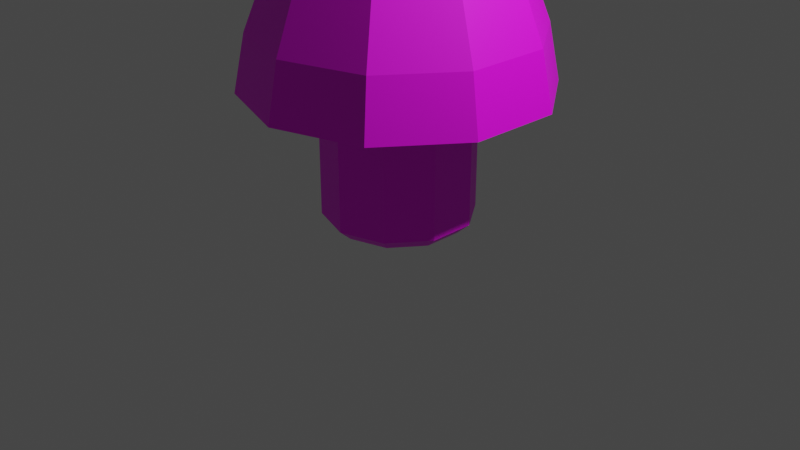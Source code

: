 # Source: mushroom.blend  (saved by Blender 2.82.7; exported with 4.5.12 LTS)
import bpy
from mathutils import Matrix  # noqa: F401  (used for matrix-valued properties, if any)

bpy.ops.wm.read_factory_settings(use_empty=True)
scene = bpy.context.scene
scene.name = 'Scene'

# ---- collections
col_collection = bpy.data.collections.new('Collection'); scene.collection.children.link(col_collection)

# ---- images (referenced by path relative to the original .blend; pixels are not part of the script)
import os
ASSET_DIR = os.environ.get("B2B_ASSET_DIR", "")  # directory of the original .blend (textures are referenced by path, not embedded)
HERE = os.path.dirname(os.path.abspath(__file__))  # packed textures are extracted next to this script under _unpacked/

def load_image(name, relpath, width, height, colorspace="sRGB"):
    """Load a texture the original file referenced (path relative to the .blend, or extracted next to this script)."""
    p = next((c for c in (os.path.join(HERE, relpath), os.path.join(ASSET_DIR, relpath)) if relpath and os.path.exists(c)), "")
    if p:
        img = bpy.data.images.load(p, check_existing=True)
        img.name = name
    else:  # same state as the original file: an image datablock whose file is absent (Cycles renders it pink)
        img = bpy.data.images.new(name, width, height)
        img.source = "FILE"
        img.filepath = "//" + (relpath or name)
    img.colorspace_settings.name = colorspace
    return img
img_mushroom_png = load_image('mushroom.png', 'mushroom.png', 1024, 1024, 'sRGB')

# ---- materials (node trees are filled in below, after node groups)
mat_mushroom = bpy.data.materials.new('mushroom')
mat_mushroom.use_transparent_shadow = False

# ---- material node trees
mat_mushroom.use_nodes = True; mat_mushroom.node_tree.nodes.clear()
_N = mat_mushroom.node_tree.nodes; _L = mat_mushroom.node_tree.links
n0 = _N.new('ShaderNodeBsdfPrincipled'); n0.name = 'Principled BSDF'; n0.location = (0, 300)
n0.distribution = 'GGX'
n0.subsurface_method = 'BURLEY'
n0.inputs[3].default_value = 1.45
n0.inputs[27].default_value = (0.0, 0.0, 0.0, 1.0)
n0.inputs[28].default_value = 1.0
n1 = _N.new('ShaderNodeOutputMaterial'); n1.name = 'Material Output'; n1.location = (300, 300)
n2 = _N.new('ShaderNodeTexImage'); n2.name = 'Image Texture'; n2.location = (-300, 300)
n2.label = 'Base Color'
n2.image = img_mushroom_png
_L.new(n0.outputs[0], n1.inputs[0])
_L.new(n2.outputs[0], n0.inputs[0])
n1.is_active_output = True

# ---- world
world_world = bpy.data.worlds.new('World'); scene.world = world_world
world_world.use_nodes = True; world_world.node_tree.nodes.clear()
_N = world_world.node_tree.nodes; _L = world_world.node_tree.links
n0 = _N.new('ShaderNodeOutputWorld'); n0.name = 'World Output'; n0.location = (300, 300)
n1 = _N.new('ShaderNodeBackground'); n1.name = 'Background'; n1.location = (10, 300)
n1.inputs[0].default_value = (0.05088, 0.05088, 0.05088, 1.0)
_L.new(n1.outputs[0], n0.inputs[0])
n0.is_active_output = True
world_world.color = (0.05088, 0.05088, 0.05088)
world_world.use_sun_shadow = False
world_world.sun_shadow_jitter_overblur = 0.0

# ---- cameras
cam_camera = bpy.data.cameras.new('Camera')
cam_camera.clip_end = 100.0
cam_camera.ortho_scale = 7.314

# ---- lights
light_light = bpy.data.lights.new('Light', 'POINT')
light_light.transmission_factor = 0.0
light_light.energy = 1000.0
light_light.shadow_soft_size = 0.1
light_light.shadow_maximum_resolution = 0.006
light_light.use_absolute_resolution = True

# ---- meshes
me_cylinder_003 = bpy.data.meshes.new('Cylinder.003')
me_cylinder_003.from_pydata([(0.4591, 0.6319, 0.113), (0.0, 0.0, 3.239), (0.0, 0.781, 1.239), (0.0, 0.8339, 3.239), (0.4591, 0.6319, 1.239), (0.4902, 0.6747, 3.239), (0.7428, 0.2413, 1.239), (0.7931, 0.2577, 3.239), (0.7428, -0.2413, 1.239), (0.7931, -0.2577, 3.239), (0.4591, -0.6319, 1.239), (0.4902, -0.6747, 3.239), (0.0, -0.781, 1.239), (0.0, -0.8339, 3.239), (-0.4591, -0.6319, 1.239), (-0.4902, -0.6747, 3.239), (-0.7428, -0.2413, 1.239), (-0.7931, -0.2577, 3.239), (-0.7428, 0.2413, 1.239), (-0.7931, 0.2577, 3.239), (-0.4591, 0.6319, 1.239), (-0.4902, 0.6747, 3.239), (0.0, 1.0, 3.109), (0.5878, 0.809, 3.109), (0.9511, 0.309, 3.109), (0.9511, -0.309, 3.109), (0.5878, -0.809, 3.109), (0.0, -1.0, 3.109), (-0.5878, -0.809, 3.109), (-0.9511, -0.309, 3.109), (-0.9511, 0.309, 3.109), (-0.5878, 0.809, 3.109), (0.9185, 1.264, 1.409), (1.486, 0.4829, 1.409), (1.486, -0.4829, 1.409), (0.9185, -1.264, 1.409), (-1.517e-07, -1.563, 1.409), (-0.9185, -1.264, 1.409), (-1.486, -0.4829, 1.409), (-1.486, 0.4829, 1.409), (-0.9185, 1.264, 1.409), (0.0, 1.563, 1.409), (0.0, 1.442, 1.998), (0.8478, 1.167, 1.998), (1.372, 0.4457, 1.998), (1.372, -0.4457, 1.998), (0.8478, -1.167, 1.998), (-1.391e-07, -1.442, 1.998), (-0.8478, -1.167, 1.998), (-1.372, -0.4457, 1.998), (-1.372, 0.4457, 1.998), (-0.8478, 1.167, 1.998), (0.3839, 0.5284, 0.0), (0.0, 0.0, 0.0), (0.0, 0.6531, 0.0), (0.6211, 0.2018, 0.0), (0.6211, -0.2018, 0.0), (0.3839, -0.5284, 0.0), (0.0, -0.6531, 0.0), (-0.3839, -0.5284, 0.0), (-0.6211, -0.2018, 0.0), (-0.6211, 0.2018, 0.0), (-0.3839, 0.5284, 0.0), (0.7428, 0.2413, 0.113), (0.7428, -0.2413, 0.113), (0.0, 0.781, 0.113), (0.4591, -0.6319, 0.113), (0.0, -0.781, 0.113), (-0.4591, -0.6319, 0.113), (-0.7428, -0.2413, 0.113), (-0.7428, 0.2413, 0.113), (-0.4591, 0.6319, 0.113), (-0.1919, -0.2642, 0.0)], [], [(0, 55, 52), (1, 5, 3), (3, 23, 22), (64, 57, 56), (1, 7, 5), (5, 24, 23), (65, 52, 54), (1, 9, 7), (7, 25, 24), (68, 58, 67), (1, 11, 9), (25, 11, 26), (70, 60, 69), (1, 13, 11), (26, 13, 27), (64, 55, 63), (1, 15, 13), (27, 15, 28), (65, 62, 71), (1, 17, 15), (15, 29, 28), (67, 57, 66), (1, 19, 17), (17, 30, 29), (69, 59, 68), (1, 21, 19), (19, 31, 30), (70, 62, 61), (1, 3, 21), (21, 22, 31), (31, 42, 51), (30, 51, 50), (29, 50, 49), (28, 49, 48), (47, 28, 48), (26, 47, 46), (25, 46, 45), (24, 45, 44), (43, 24, 44), (22, 43, 42), (41, 4, 2), (32, 6, 4), (6, 34, 8), (34, 10, 8), (35, 12, 10), (36, 14, 12), (37, 16, 14), (38, 18, 16), (39, 20, 18), (20, 41, 2), (42, 32, 41), (43, 33, 32), (33, 45, 34), (34, 46, 35), (35, 47, 36), (47, 37, 36), (48, 38, 37), (49, 39, 38), (39, 51, 40), (51, 41, 40), (53, 54, 52), (53, 52, 55), (53, 55, 56), (53, 56, 57), (53, 57, 58), (58, 72, 53), (72, 60, 53), (53, 60, 61), (53, 61, 62), (53, 62, 54), (20, 70, 18), (16, 68, 14), (12, 66, 10), (2, 71, 20), (8, 63, 6), (18, 69, 16), (14, 67, 12), (4, 65, 2), (10, 64, 8), (6, 0, 4), (0, 63, 55), (3, 5, 23), (64, 66, 57), (5, 7, 24), (65, 0, 52), (7, 9, 25), (68, 59, 58), (25, 9, 11), (70, 61, 60), (26, 11, 13), (64, 56, 55), (27, 13, 15), (65, 54, 62), (15, 17, 29), (67, 58, 57), (17, 19, 30), (69, 60, 59), (19, 21, 31), (70, 71, 62), (21, 3, 22), (31, 22, 42), (30, 31, 51), (29, 30, 50), (28, 29, 49), (47, 27, 28), (26, 27, 47), (25, 26, 46), (24, 25, 45), (43, 23, 24), (22, 23, 43), (41, 32, 4), (32, 33, 6), (6, 33, 34), (34, 35, 10), (35, 36, 12), (36, 37, 14), (37, 38, 16), (38, 39, 18), (39, 40, 20), (20, 40, 41), (42, 43, 32), (43, 44, 33), (33, 44, 45), (34, 45, 46), (35, 46, 47), (47, 48, 37), (48, 49, 38), (49, 50, 39), (39, 50, 51), (51, 42, 41), (58, 59, 72), (72, 59, 60), (20, 71, 70), (16, 69, 68), (12, 67, 66), (2, 65, 71), (8, 64, 63), (18, 70, 69), (14, 68, 67), (4, 0, 65), (10, 66, 64), (6, 63, 0)])
_uv = me_cylinder_003.uv_layers.new(name='Cylinder_003-mesh-map-0')
_uv.uv.foreach_set('vector', [0.4161, 0.556, 0.3694, 0.5662, 0.4126, 0.5347, 0.7536, 0.2662, 0.7825, 0.2997, 0.7573, 0.3103, 0.7573, 0.3103, 0.7901, 0.3089, 0.7581, 0.3223, 0.3268, 0.6239, 0.2765, 0.6008, 0.3245, 0.5914, 0.7536, 0.2662, 0.7967, 0.2763, 0.7825, 0.2997, 0.7825, 0.2997, 0.8083, 0.2793, 0.7901, 0.3089, 0.4597, 0.5253, 0.4126, 0.5347, 0.4575, 0.509, 0.7536, 0.2662, 0.7944, 0.2491, 0.7967, 0.2763, 0.7967, 0.2763, 0.8055, 0.2447, 0.8083, 0.2793, 0.1802, 0.5922, 0.2286, 0.5907, 0.2262, 0.623, 0.7536, 0.2662, 0.7765, 0.2284, 0.7944, 0.2491, 0.8055, 0.2447, 0.7765, 0.2284, 0.7829, 0.2183, 0.09343, 0.5243, 0.1406, 0.5334, 0.1372, 0.5545, 0.7536, 0.2662, 0.7499, 0.2221, 0.7765, 0.2284, 0.7829, 0.2183, 0.7499, 0.2221, 0.7491, 0.2102, 0.3268, 0.6239, 0.3694, 0.5662, 0.3729, 0.5937, 0.7536, 0.2662, 0.7247, 0.2327, 0.7499, 0.2221, 0.7491, 0.2102, 0.7247, 0.2327, 0.7171, 0.2235, 0.4597, 0.5253, 0.5054, 0.4988, 0.5054, 0.5132, 0.7536, 0.2662, 0.7105, 0.2561, 0.7247, 0.2327, 0.7247, 0.2327, 0.6989, 0.2532, 0.7171, 0.2235, 0.2262, 0.623, 0.2765, 0.6008, 0.2764, 0.6351, 0.7536, 0.2662, 0.7128, 0.2834, 0.7105, 0.2561, 0.7105, 0.2561, 0.7017, 0.2878, 0.6989, 0.2532, 0.1372, 0.5545, 0.1838, 0.5649, 0.1802, 0.5922, 0.7536, 0.2662, 0.7307, 0.3041, 0.7128, 0.2834, 0.7128, 0.2834, 0.7243, 0.3142, 0.7017, 0.2878, 0.09343, 0.5243, 0.04761, 0.4988, 0.09559, 0.5082, 0.7536, 0.2662, 0.7573, 0.3103, 0.7307, 0.3041, 0.7307, 0.3041, 0.7581, 0.3223, 0.7243, 0.3142, 0.7243, 0.3142, 0.7556, 0.4135, 0.6687, 0.3866, 0.7017, 0.2878, 0.6687, 0.3866, 0.6141, 0.3137, 0.6989, 0.2532, 0.6141, 0.3137, 0.6129, 0.2226, 0.7171, 0.2235, 0.6129, 0.2226, 0.6654, 0.1482, 0.7516, 0.1189, 0.7171, 0.2235, 0.6654, 0.1482, 0.7829, 0.2183, 0.7516, 0.1189, 0.8385, 0.1459, 0.8055, 0.2447, 0.8385, 0.1459, 0.8931, 0.2188, 0.8083, 0.2793, 0.8931, 0.2188, 0.8943, 0.3098, 0.8418, 0.3842, 0.8083, 0.2793, 0.8943, 0.3098, 0.7581, 0.3223, 0.8418, 0.3842, 0.7556, 0.4135, 0.469, 0.7553, 0.4436, 0.7984, 0.4748, 0.7676, 0.4321, 0.8168, 0.41, 0.8361, 0.4436, 0.7984, 0.41, 0.8361, 0.3429, 0.9526, 0.3647, 0.8663, 0.3429, 0.9526, 0.2752, 0.8774, 0.3647, 0.8663, 0.276, 0.975, 0.1879, 0.8653, 0.2752, 0.8774, 0.2097, 0.9508, 0.1435, 0.8346, 0.1879, 0.8653, 0.1609, 0.8892, 0.11, 0.7969, 0.1435, 0.8346, 0.1214, 0.8139, 0.07887, 0.7667, 0.11, 0.7969, 0.08451, 0.7534, 0.04797, 0.7555, 0.07887, 0.7667, 0.5057, 0.7555, 0.469, 0.7553, 0.4748, 0.7676, 0.7556, 0.4135, 0.8851, 0.4473, 0.7536, 0.49, 0.8418, 0.3842, 0.9664, 0.3354, 0.8851, 0.4473, 0.9664, 0.3354, 0.8931, 0.2188, 0.9664, 0.1971, 0.9664, 0.1971, 0.8385, 0.1459, 0.8851, 0.08519, 0.8851, 0.08519, 0.7516, 0.1189, 0.7536, 0.04246, 0.7516, 0.1189, 0.6221, 0.08519, 0.7536, 0.04246, 0.6654, 0.1482, 0.5408, 0.1971, 0.6221, 0.08519, 0.6129, 0.2226, 0.5408, 0.3354, 0.5408, 0.1971, 0.5408, 0.3354, 0.6687, 0.3866, 0.6221, 0.4473, 0.6687, 0.3866, 0.7536, 0.49, 0.6221, 0.4473, 0.5037, 0.3209, 0.4575, 0.509, 0.4126, 0.5347, 0.5037, 0.3209, 0.4126, 0.5347, 0.3694, 0.5662, 0.5037, 0.3209, 0.3694, 0.5662, 0.3245, 0.5914, 0.5037, 0.3209, 0.3245, 0.5914, 0.2765, 0.6008, 0.5037, 0.3209, 0.2765, 0.6008, 0.2286, 0.5907, 0.2286, 0.5907, 0.1838, 0.5574, 0.04593, 0.3209, 0.1838, 0.5574, 0.1406, 0.5334, 0.04593, 0.3209, 0.04593, 0.3209, 0.1406, 0.5334, 0.09559, 0.5082, 0.04593, 0.3209, 0.09559, 0.5082, 0.04761, 0.4988, 0.5037, 0.3209, 0.5054, 0.4988, 0.4575, 0.509, 0.04797, 0.7555, 0.09343, 0.5243, 0.07887, 0.7667, 0.11, 0.7969, 0.1802, 0.5922, 0.1435, 0.8346, 0.1879, 0.8653, 0.2764, 0.6351, 0.2752, 0.8774, 0.4748, 0.7676, 0.5054, 0.5132, 0.5057, 0.7555, 0.3647, 0.8663, 0.3729, 0.5937, 0.41, 0.8361, 0.07887, 0.7667, 0.1372, 0.5545, 0.11, 0.7969, 0.1435, 0.8346, 0.2262, 0.623, 0.1879, 0.8653, 0.4436, 0.7984, 0.4597, 0.5253, 0.4748, 0.7676, 0.2752, 0.8774, 0.3268, 0.6239, 0.3647, 0.8663, 0.41, 0.8361, 0.4161, 0.556, 0.4436, 0.7984, 0.4161, 0.556, 0.3729, 0.5937, 0.3694, 0.5662, 0.7573, 0.3103, 0.7825, 0.2997, 0.7901, 0.3089, 0.3268, 0.6239, 0.2764, 0.6351, 0.2765, 0.6008, 0.7825, 0.2997, 0.7967, 0.2763, 0.8083, 0.2793, 0.4597, 0.5253, 0.4161, 0.556, 0.4126, 0.5347, 0.7967, 0.2763, 0.7944, 0.2491, 0.8055, 0.2447, 0.1802, 0.5922, 0.1838, 0.5649, 0.2286, 0.5907, 0.8055, 0.2447, 0.7944, 0.2491, 0.7765, 0.2284, 0.09343, 0.5243, 0.09559, 0.5082, 0.1406, 0.5334, 0.7829, 0.2183, 0.7765, 0.2284, 0.7499, 0.2221, 0.3268, 0.6239, 0.3245, 0.5914, 0.3694, 0.5662, 0.7491, 0.2102, 0.7499, 0.2221, 0.7247, 0.2327, 0.4597, 0.5253, 0.4575, 0.509, 0.5054, 0.4988, 0.7247, 0.2327, 0.7105, 0.2561, 0.6989, 0.2532, 0.2262, 0.623, 0.2286, 0.5907, 0.2765, 0.6008, 0.7105, 0.2561, 0.7128, 0.2834, 0.7017, 0.2878, 0.1372, 0.5545, 0.1406, 0.5334, 0.1838, 0.5649, 0.7128, 0.2834, 0.7307, 0.3041, 0.7243, 0.3142, 0.09343, 0.5243, 0.04766, 0.5132, 0.04761, 0.4988, 0.7307, 0.3041, 0.7573, 0.3103, 0.7581, 0.3223, 0.7243, 0.3142, 0.7581, 0.3223, 0.7556, 0.4135, 0.7017, 0.2878, 0.7243, 0.3142, 0.6687, 0.3866, 0.6989, 0.2532, 0.7017, 0.2878, 0.6141, 0.3137, 0.7171, 0.2235, 0.6989, 0.2532, 0.6129, 0.2226, 0.7516, 0.1189, 0.7491, 0.2102, 0.7171, 0.2235, 0.7829, 0.2183, 0.7491, 0.2102, 0.7516, 0.1189, 0.8055, 0.2447, 0.7829, 0.2183, 0.8385, 0.1459, 0.8083, 0.2793, 0.8055, 0.2447, 0.8931, 0.2188, 0.8418, 0.3842, 0.7901, 0.3089, 0.8083, 0.2793, 0.7581, 0.3223, 0.7901, 0.3089, 0.8418, 0.3842, 0.469, 0.7553, 0.4321, 0.8168, 0.4436, 0.7984, 0.4321, 0.8168, 0.3924, 0.8922, 0.41, 0.8361, 0.41, 0.8361, 0.3924, 0.8922, 0.3429, 0.9526, 0.3429, 0.9526, 0.276, 0.975, 0.2752, 0.8774, 0.276, 0.975, 0.2097, 0.9508, 0.1879, 0.8653, 0.2097, 0.9508, 0.1609, 0.8892, 0.1435, 0.8346, 0.1609, 0.8892, 0.1214, 0.8139, 0.11, 0.7969, 0.1214, 0.8139, 0.08451, 0.7534, 0.07887, 0.7667, 0.08451, 0.7534, 0.04785, 0.7311, 0.04797, 0.7555, 0.5057, 0.7555, 0.5056, 0.7311, 0.469, 0.7553, 0.7556, 0.4135, 0.8418, 0.3842, 0.8851, 0.4473, 0.8418, 0.3842, 0.8943, 0.3098, 0.9664, 0.3354, 0.9664, 0.3354, 0.8943, 0.3098, 0.8931, 0.2188, 0.9664, 0.1971, 0.8931, 0.2188, 0.8385, 0.1459, 0.8851, 0.08519, 0.8385, 0.1459, 0.7516, 0.1189, 0.7516, 0.1189, 0.6654, 0.1482, 0.6221, 0.08519, 0.6654, 0.1482, 0.6129, 0.2226, 0.5408, 0.1971, 0.6129, 0.2226, 0.6141, 0.3137, 0.5408, 0.3354, 0.5408, 0.3354, 0.6141, 0.3137, 0.6687, 0.3866, 0.6687, 0.3866, 0.7556, 0.4135, 0.7536, 0.49, 0.2286, 0.5907, 0.1838, 0.5649, 0.1838, 0.5574, 0.1838, 0.5574, 0.1838, 0.5649, 0.1406, 0.5334, 0.04797, 0.7555, 0.04766, 0.5132, 0.09343, 0.5243, 0.11, 0.7969, 0.1372, 0.5545, 0.1802, 0.5922, 0.1879, 0.8653, 0.2262, 0.623, 0.2764, 0.6351, 0.4748, 0.7676, 0.4597, 0.5253, 0.5054, 0.5132, 0.3647, 0.8663, 0.3268, 0.6239, 0.3729, 0.5937, 0.07887, 0.7667, 0.09343, 0.5243, 0.1372, 0.5545, 0.1435, 0.8346, 0.1802, 0.5922, 0.2262, 0.623, 0.4436, 0.7984, 0.4161, 0.556, 0.4597, 0.5253, 0.2752, 0.8774, 0.2764, 0.6351, 0.3268, 0.6239, 0.41, 0.8361, 0.3729, 0.5937, 0.4161, 0.556])
me_cylinder_003.materials.append(mat_mushroom)
me_cylinder_003.use_remesh_fix_poles = True
me_cylinder_003.use_remesh_preserve_attributes = False
me_cylinder_003.use_mirror_vertex_groups = False
me_cylinder_003.update()
arm_armature = bpy.data.armatures.new('Armature')  # bones are not reproduced

# ---- objects
ob_light = bpy.data.objects.new('Light', light_light)
ob_camera = bpy.data.objects.new('Camera', cam_camera)
ob_armature = bpy.data.objects.new('Armature', arm_armature)
ob_mushroom = bpy.data.objects.new('mushroom', me_cylinder_003)

# ---- transforms, parenting, visibility, modifiers, constraints
ob_light.location = (4.076, 1.005, 5.904)
ob_light.rotation_euler = (0.6503, 0.05522, 1.866)
ob_light.lock_rotations_4d = False
ob_light.empty_display_type = 'ARROWS'
ob_light.color = (0.0, 0.0, 0.0, 0.0)
ob_light.lineart.crease_threshold = 0.0
ob_camera.location = (7.359, -6.926, 4.958)
ob_camera.rotation_euler = (1.109, 0.0, 0.8149)
ob_camera.lock_rotations_4d = False
ob_camera.empty_display_type = 'ARROWS'
ob_camera.color = (0.0, 0.0, 0.0, 0.0)
ob_camera.display_type = 'WIRE'
ob_camera.lineart.crease_threshold = 0.0
ob_armature.location = (0.0, 0.0, 0.0)
ob_armature.scale = (1.0, 1.0, 1.204)
ob_armature.lineart.crease_threshold = 0.0
ob_mushroom.parent = ob_armature
ob_mushroom.location = (0.0, 0.0, 0.0)
ob_mushroom.scale = (1.0, 1.0, 0.8308)
ob_mushroom.lineart.crease_threshold = 0.0
_vg = ob_mushroom.vertex_groups.new(name='cap')
for _i, _w in zip([0, 1, 2, 3, 4, 5, 6, 7, 8, 9, 10, 11, 12, 13, 14, 15, 16, 17, 18, 19, 20, 21, 22, 23, 24, 25, 26, 27, 28, 29, 30, 31, 32, 33, 34, 35, 36, 37, 38, 39, 40, 41, 42, 43, 45, 46, 47, 48, 49, 50, 51, 52, 54, 55, 56, 57, 58, 59, 60, 61, 62, 63, 64, 65, 66, 67, 68, 69, 70, 71], [0.1148, 0.4991, 0.83, 0.2779, 0.7599, 0.1258, 0.726, 0.08063, 0.7576, 0.125, 0.829, 0.2766, 0.8821, 0.5626, 0.8988, 0.6556, 0.8991, 0.6764, 0.8987, 0.6557, 0.8828, 0.563, 0.2792, 0.09897, 0.04585, 0.09747, 0.2777, 0.6728, 0.7784, 0.8005, 0.7785, 0.6733, 0.2921, 0.07314, 0.2737, 0.7503, 0.8889, 0.9377, 0.9574, 0.9381, 0.8897, 0.7537, 0.6823, 0.1737, 0.1651, 0.6794, 0.8675, 0.9279, 0.9417, 0.9282, 0.8684, 0.08486, 0.08885, 0.08301, 0.08485, 0.08908, 0.09313, 0.09784, 0.09551, 0.09418, 0.09215, 0.1118, 0.1147, 0.1211, 0.1212, 0.1262, 0.1295, 0.1292, 0.1281, 0.1256]): _vg.add([_i], _w, 'REPLACE')
_vg = ob_mushroom.vertex_groups.new(name='stalk')
for _i, _w in zip([0, 2, 4, 6, 8, 10, 12, 14, 16, 18, 20, 32, 35, 36, 37, 38, 39, 40, 41, 52, 53, 54, 55, 56, 57, 58, 59, 60, 61, 62, 63, 64, 65, 66, 67, 68, 69, 70, 71, 72], [0.8852, 0.09861, 0.09695, 0.09506, 0.09674, 0.09848, 0.1009, 0.1012, 0.1009, 0.1013, 0.101, 0.0006296, 0.01773, 0.02205, 0.02323, 0.02372, 0.02332, 0.02223, 0.01834, 0.9151, 1.0, 0.9111, 0.917, 0.9152, 0.9109, 0.9069, 0.9022, 0.9045, 0.9058, 0.9079, 0.8882, 0.8853, 0.8789, 0.8788, 0.8738, 0.8705, 0.8708, 0.8719, 0.8744, 1.0]): _vg.add([_i], _w, 'REPLACE')
_vg = ob_mushroom.vertex_groups.new(name='cap2')
for _i, _w in zip([1, 2, 3, 4, 5, 6, 7, 8, 9, 10, 11, 12, 13, 15, 17, 19, 20, 21, 22, 23, 24, 25, 26, 27, 28, 29, 30, 31, 32, 33, 34, 35, 36, 37, 38, 39, 40, 41, 42, 43, 44, 45, 46, 47, 48, 49, 50, 51], [0.5009, 0.07134, 0.7221, 0.1431, 0.8742, 0.179, 0.9194, 0.1456, 0.875, 0.07255, 0.7234, 0.01705, 0.4374, 0.3444, 0.3236, 0.3443, 0.01612, 0.437, 0.7208, 0.901, 0.9542, 0.9025, 0.7223, 0.3272, 0.2216, 0.1995, 0.2215, 0.3267, 0.7073, 0.9269, 0.7263, 0.232, 0.08902, 0.03909, 0.0189, 0.03862, 0.08806, 0.228, 0.3177, 0.8263, 1.0, 0.8349, 0.3206, 0.1325, 0.07207, 0.05834, 0.07183, 0.1316]): _vg.add([_i], _w, 'REPLACE')
_m = ob_mushroom.modifiers.new('Armature', 'ARMATURE')
_m.object = ob_armature

# ---- collection membership
col_collection.objects.link(ob_light)
col_collection.objects.link(ob_camera)
col_collection.objects.link(ob_armature)
col_collection.objects.link(ob_mushroom)

# ---- scene / render settings (as saved in the file)
scene.camera = ob_camera
scene.frame_start = 1; scene.frame_end = 30; scene.frame_set(0)
scene.render.engine = 'BLENDER_EEVEE_NEXT'
scene.cycles.use_denoising = False
scene.cycles.samples = 128
scene.cycles.sampling_pattern = 'TABULATED_SOBOL'
scene.cycles.use_adaptive_sampling = False
scene.cycles.use_light_tree = False
scene.view_settings.view_transform = 'Filmic'
bpy.context.view_layer.update()
